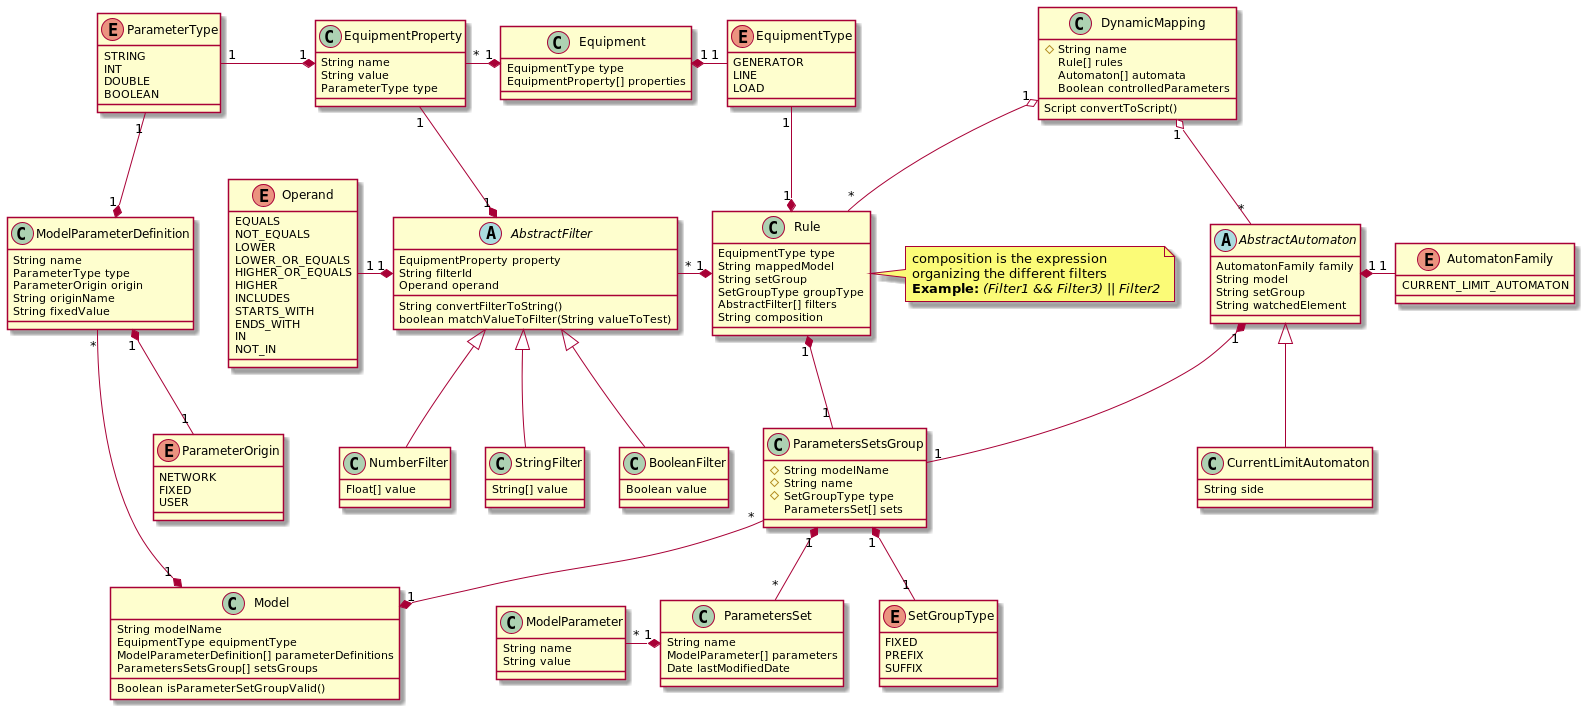

The diagram above was rendered by PlantUML. Its source (embedded in the PNG):
@startuml

'EQUIPMENT'
enum ET as "EquipmentType" {
  GENERATOR
  LINE
  LOAD
}

enum PT as "ParameterType" {
  STRING
  INT
  DOUBLE
  BOOLEAN
}

class EP as "EquipmentProperty" {
  String name
  String value
  ParameterType type
}

class E as "Equipment" {
  EquipmentType type
  EquipmentProperty[] properties
}

E "1" *-right- "1"  ET
E "1" *-left- "*"  EP
EP "1" *-left- "1"  PT

'MODEL'

enum ST as "SetGroupType" {
FIXED
PREFIX
SUFFIX
}

enum PO as "ParameterOrigin" {
    NETWORK
    FIXED
    USER
}

class MPD as "ModelParameterDefinition" {
  String name
  ParameterType type
  ParameterOrigin origin
  String originName
  String fixedValue
}

MPD "1" *-up- "1"  PT
MPD "1" *-down- "1"  PO

class MP as "ModelParameter" {
  String name
  String value
}


class PS as "ParametersSet" {
  String name
  ModelParameter[] parameters
  Date lastModifiedDate
}

PS "1" *-left- "*"  MP



class PSG as "ParametersSetsGroup" {
  # String modelName
  # String name
  # SetGroupType type
  ParametersSet[] sets
}

PSG "1" *-down- "1" ST
PSG "1" *-down- "*" PS

'housekeeping'
PS -right[hidden]- ST

class M as "Model" {
  String modelName
  EquipmentType equipmentType
  ModelParameterDefinition[] parameterDefinitions
  ParametersSetsGroup[] setsGroups
  Boolean isParameterSetGroupValid()
}

M "1" *-left- "*"  MPD
M "1" *-up- "*"  PSG


'FILTER'
enum O as "Operand" {
  EQUALS
  NOT_EQUALS
  LOWER
  LOWER_OR_EQUALS
  HIGHER_OR_EQUALS
  HIGHER
  INCLUDES
  STARTS_WITH
  ENDS_WITH
  IN
  NOT_IN
}

abstract F as "AbstractFilter" {
  EquipmentProperty property
  String filterId
  Operand operand
  String convertFilterToString()
  boolean matchValueToFilter(String valueToTest)
}
F "1" *-up- "1" EP
F "1" *-left- "1" O

class NF as "NumberFilter" extends F {
  Float[] value
}

class SF as "StringFilter" extends F {
  String[] value
}

class BF as "BooleanFilter" extends F {
  Boolean value
}

'housekeeping:'
NF-up[hidden]-F
SF-up[hidden]-F
BF-up[hidden]-F


'RULE'
class R as "Rule" {
EquipmentType type
String mappedModel
String setGroup
SetGroupType groupType
AbstractFilter[] filters
String composition
}

R "1" *-left- "*" F
R "1" *-up- "1" ET
R "1" *-down- "1" PSG

note right of R
composition is the expression
organizing the different filters
<b>Example:</b> <i>(Filter1 && Filter3) || Filter2</i>
end note

'AUTOMATON'
enum AF as "AutomatonFamily" {
CURRENT_LIMIT_AUTOMATON
}

abstract AA as "AbstractAutomaton" {
AutomatonFamily family
String model
String setGroup
String watchedElement
}

AA "1" *- "1" AF
AA "1" *-down- "1" PSG


class CLA as "CurrentLimitAutomaton" extends AA {
  String side
}

'housekeeping:'
'CLA-left[hidden]-AA

'MAPPING'

class DynamicMapping {
# String name
Rule[] rules
Automaton[] automata
Boolean controlledParameters
Script convertToScript()
}

DynamicMapping "1" o-down- "*" R
DynamicMapping "1" o-down- "*" AA

'housekeeping'
R -right[hidden]- AA
@enduml